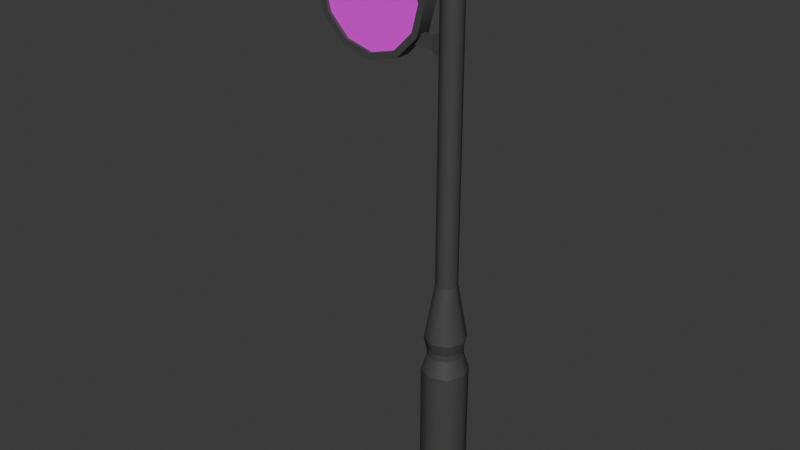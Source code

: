# Source: mesh_clockpole_1.blend  (saved by Blender 4.2.66; exported with 4.5.12 LTS)
import bpy
from mathutils import Matrix  # noqa: F401  (used for matrix-valued properties, if any)

bpy.ops.wm.read_factory_settings(use_empty=True)
scene = bpy.context.scene
scene.name = 'Scene'

# ---- collections
col_collection = bpy.data.collections.new('Collection'); scene.collection.children.link(col_collection)

# ---- images (referenced by path relative to the original .blend; pixels are not part of the script)
import os
ASSET_DIR = os.environ.get("B2B_ASSET_DIR", "")  # directory of the original .blend (textures are referenced by path, not embedded)
HERE = os.path.dirname(os.path.abspath(__file__))  # packed textures are extracted next to this script under _unpacked/

def load_image(name, relpath, width, height, colorspace="sRGB"):
    """Load a texture the original file referenced (path relative to the .blend, or extracted next to this script)."""
    p = next((c for c in (os.path.join(HERE, relpath), os.path.join(ASSET_DIR, relpath)) if relpath and os.path.exists(c)), "")
    if p:
        img = bpy.data.images.load(p, check_existing=True)
        img.name = name
    else:  # same state as the original file: an image datablock whose file is absent (Cycles renders it pink)
        img = bpy.data.images.new(name, width, height)
        img.source = "FILE"
        img.filepath = "//" + (relpath or name)
    img.colorspace_settings.name = colorspace
    return img
img_texture_clock_1_png = load_image('texture_clock_1.png', 'texture_clock_1.png', 1024, 1024, 'sRGB')

# ---- materials (node trees are filled in below, after node groups)
mat_metal = bpy.data.materials.new('Metal')
mat_metal.alpha_threshold = 0.0
mat_metal.roughness = 0.5
mat_metal.line_color = (0.0, 0.0, 0.0, 1.0)
mat_material = bpy.data.materials.new('Material')

# ---- material node trees
mat_metal.use_nodes = True; mat_metal.node_tree.nodes.clear()
_N = mat_metal.node_tree.nodes; _L = mat_metal.node_tree.links
n0 = _N.new('ShaderNodeOutputMaterial'); n0.name = 'Material Output'; n0.location = (300, 300)
n1 = _N.new('ShaderNodeBsdfPrincipled'); n1.name = 'Principled BSDF'; n1.location = (10, 300)
n1.inputs[0].default_value = (0.06561, 0.06561, 0.06561, 1.0)
n1.inputs[3].default_value = 1.45
_L.new(n1.outputs[0], n0.inputs[0])
n0.is_active_output = True
mat_material.use_nodes = True; mat_material.node_tree.nodes.clear()
_N = mat_material.node_tree.nodes; _L = mat_material.node_tree.links
n0 = _N.new('ShaderNodeBsdfPrincipled'); n0.name = 'Principled BSDF'; n0.location = (10, 300)
n1 = _N.new('ShaderNodeOutputMaterial'); n1.name = 'Material Output'; n1.location = (300, 300)
n2 = _N.new('ShaderNodeTexImage'); n2.name = 'Image Texture'; n2.location = (-280, 280)
n2.image = img_texture_clock_1_png
_L.new(n0.outputs[0], n1.inputs[0])
_L.new(n2.outputs[0], n0.inputs[0])
n1.is_active_output = True

# ---- world
world_world = bpy.data.worlds.new('World'); scene.world = world_world
world_world.use_nodes = True; world_world.node_tree.nodes.clear()
_N = world_world.node_tree.nodes; _L = world_world.node_tree.links
n0 = _N.new('ShaderNodeOutputWorld'); n0.name = 'World Output'; n0.location = (300, 300)
n1 = _N.new('ShaderNodeBackground'); n1.name = 'Background'; n1.location = (10, 300)
n1.inputs[0].default_value = (0.05088, 0.05088, 0.05088, 1.0)
_L.new(n1.outputs[0], n0.inputs[0])
n0.is_active_output = True
world_world.color = (0.05088, 0.05088, 0.05088)
world_world.sun_shadow_jitter_overblur = 0.0

# ---- meshes
me_cylinder = bpy.data.meshes.new('Cylinder')
me_cylinder.from_pydata([(-4.126e-09, 0.1697, 0.0), (-4.126e-09, 0.1697, 0.1062), (0.12, 0.12, 0.0), (0.12, 0.12, 0.1062), (0.1697, 8.772e-11, 0.0), (0.1697, 8.772e-11, 0.1062), (0.12, -0.12, 0.0), (0.12, -0.12, 0.1062), (-4.126e-09, -0.1697, 0.0), (-4.126e-09, -0.1697, 0.1062), (-0.12, -0.12, 0.0), (-0.12, -0.12, 0.1062), (-0.1697, 8.772e-11, 0.0), (-0.1697, 8.772e-11, 0.1062), (-0.12, 0.12, 0.0), (-0.12, 0.12, 0.1062), (-3.459e-09, 0.1339, 0.1515), (0.09466, 0.09466, 0.1515), (0.1339, 8.772e-11, 0.1515), (0.09466, -0.09466, 0.1515), (-3.459e-09, -0.1339, 0.1515), (-0.09466, -0.09466, 0.1515), (-0.1339, 8.772e-11, 0.1515), (-0.09466, 0.09466, 0.1515), (0.08261, 0.08261, 0.167), (-3.317e-09, 0.1168, 0.167), (0.1168, 8.772e-11, 0.167), (0.08261, -0.08261, 0.167), (-3.317e-09, -0.1168, 0.167), (-0.08261, -0.08261, 0.167), (-0.1168, 8.772e-11, 0.167), (-0.08261, 0.08261, 0.167), (0.09466, 0.09466, 0.167), (-3.867e-09, 0.1339, 0.167), (0.1339, 8.772e-11, 0.167), (0.09466, -0.09466, 0.167), (-3.867e-09, -0.1339, 0.167), (-0.09466, -0.09466, 0.167), (-0.1339, 8.772e-11, 0.167), (-0.09466, 0.09466, 0.167), (0.08261, 0.08261, 0.8521), (2.048e-08, 0.1168, 0.8521), (0.1168, 8.772e-11, 0.8521), (0.08261, -0.08261, 0.8521), (2.048e-08, -0.1168, 0.8521), (-0.08261, -0.08261, 0.8521), (-0.1168, 8.772e-11, 0.8521), (-0.08261, 0.08261, 0.8521), (0.06346, 0.06346, 0.9391), (-1.546e-09, 0.08974, 0.9391), (0.08974, 6.738e-11, 0.9391), (0.06346, -0.06346, 0.9391), (-1.546e-09, -0.08974, 0.9391), (-0.06346, -0.06346, 0.9391), (-0.08974, 6.738e-11, 0.9391), (-0.06346, 0.06346, 0.9391), (0.06346, 0.06346, 0.9701), (-1.546e-09, 0.08974, 0.9701), (0.08974, 6.738e-11, 0.9701), (0.06346, -0.06346, 0.9701), (-1.546e-09, -0.08974, 0.9701), (-0.06346, -0.06346, 0.9701), (-0.08974, 6.738e-11, 0.9701), (-0.06346, 0.06346, 0.9701), (0.07377, 0.07377, 1.031), (-1.821e-09, 0.1043, 1.031), (0.1043, 7.833e-11, 1.031), (0.07377, -0.07377, 1.031), (-1.821e-09, -0.1043, 1.031), (-0.07377, -0.07377, 1.031), (-0.1043, 7.833e-11, 1.031), (-0.07377, 0.07377, 1.031), (0.03843, 0.03843, 1.315), (-7.109e-08, 0.05435, 1.315), (0.05435, 8.002e-11, 1.315), (0.03843, -0.03843, 1.315), (-7.109e-08, -0.05435, 1.315), (-0.03843, -0.03843, 1.315), (-0.05435, 8.002e-11, 1.315), (-0.03843, 0.03843, 1.315), (0.03843, 0.03843, 2.907), (-7.109e-08, 0.05435, 2.907), (0.05435, 8.002e-11, 2.907), (0.03843, -0.03843, 2.907), (-7.109e-08, -0.05435, 2.907), (-0.03843, -0.03843, 2.907), (-0.05435, 8.002e-11, 2.907), (-0.03843, 0.03843, 2.907), (0.02981, 0.02981, 2.931), (-4.007e-08, 0.04216, 2.931), (0.04216, 6.207e-11, 2.931), (0.02981, -0.02981, 2.931), (-4.007e-08, -0.04216, 2.931), (-0.02981, -0.02981, 2.931), (-0.04216, 6.207e-11, 2.931), (-0.02981, 0.02981, 2.931), (0.02981, 0.02981, 2.945), (-4.007e-08, 0.04216, 2.945), (0.04216, 6.207e-11, 2.945), (0.02981, -0.02981, 2.945), (-4.007e-08, -0.04216, 2.945), (-0.02981, -0.02981, 2.945), (-0.04216, 6.207e-11, 2.945), (-0.02981, 0.02981, 2.945), (0.02117, 0.02117, 3.055), (0.03668, 0.03668, 3.033), (0.04235, 0.04235, 3.004), (0.0305, 0.0305, 2.974), (0.02995, 2.029e-09, 3.055), (0.05187, 2.029e-09, 3.033), (0.05989, 2.029e-09, 3.004), (0.04313, 2.42e-09, 2.974), (0.02117, -0.02117, 3.055), (0.03668, -0.03668, 3.033), (0.04235, -0.04235, 3.004), (0.0305, -0.0305, 2.974), (2.791e-09, -0.02995, 3.055), (2.791e-09, -0.05187, 3.033), (2.791e-09, -0.05989, 3.004), (3.045e-09, -0.04313, 2.974), (2.791e-09, 2.029e-09, 3.063), (-0.02117, -0.02117, 3.055), (-0.03668, -0.03668, 3.033), (-0.04235, -0.04235, 3.004), (-0.0305, -0.0305, 2.974), (-0.02995, 2.029e-09, 3.055), (-0.05187, 2.029e-09, 3.033), (-0.05989, 2.029e-09, 3.004), (-0.04313, 2.42e-09, 2.974), (-0.02117, 0.02117, 3.055), (-0.03668, 0.03668, 3.033), (-0.04235, 0.04235, 3.004), (-0.0305, 0.0305, 2.974), (2.791e-09, 0.02995, 3.055), (2.791e-09, 0.05187, 3.033), (2.791e-09, 0.05989, 3.004), (3.045e-09, 0.04313, 2.974), (0.02752, 0.02752, 2.945), (-3.875e-08, 0.03892, 2.945), (0.03892, 2.599e-10, 2.945), (0.02752, -0.02752, 2.945), (-3.875e-08, -0.03892, 2.945), (-0.02752, -0.02752, 2.945), (-0.03892, 1.939e-10, 2.945), (-0.02752, 0.02752, 2.945), (0.0399, 2.42e-09, 2.974), (0.02821, 0.02821, 2.974), (0.02821, -0.02821, 2.974), (2.107e-09, -0.0399, 2.974), (-0.02821, -0.02821, 2.974), (-0.0399, 2.42e-09, 2.974), (-0.02821, 0.02821, 2.974), (1.973e-09, 0.0399, 2.974), (-0.4238, 0.03953, 2.902), (-0.4238, -0.03953, 2.902), (-0.2863, 0.03953, 2.865), (-0.2863, -0.03953, 2.865), (-0.1857, 0.03953, 2.765), (-0.1857, -0.03953, 2.765), (-0.1489, 0.03953, 2.627), (-0.1489, -0.03953, 2.627), (-0.1857, 0.03953, 2.49), (-0.1857, -0.03953, 2.49), (-0.2863, 0.03953, 2.389), (-0.2863, -0.03953, 2.389), (-0.4238, 0.03953, 2.352), (-0.4238, -0.03953, 2.352), (-0.5612, 0.03953, 2.389), (-0.5612, -0.03953, 2.389), (-0.6618, 0.03953, 2.49), (-0.6618, -0.03953, 2.49), (-0.6986, 0.03953, 2.627), (-0.6986, -0.03953, 2.627), (-0.6618, 0.03953, 2.765), (-0.6618, -0.03953, 2.765), (-0.5612, 0.03953, 2.865), (-0.5612, -0.03953, 2.865), (-0.4238, 0.03953, 2.936), (-0.2696, 0.03953, 2.894), (-0.2696, -0.03953, 2.894), (-0.4238, -0.03953, 2.936), (-0.1567, 0.03953, 2.781), (-0.1567, -0.03953, 2.781), (-0.1154, 0.03953, 2.627), (-0.1154, -0.03953, 2.627), (-0.1567, 0.03953, 2.473), (-0.1567, -0.03953, 2.473), (-0.2696, 0.03953, 2.36), (-0.2696, -0.03953, 2.36), (-0.4238, 0.03953, 2.319), (-0.4238, -0.03953, 2.319), (-0.5779, 0.03953, 2.36), (-0.5779, -0.03953, 2.36), (-0.6908, 0.03953, 2.473), (-0.6908, -0.03953, 2.473), (-0.7321, 0.03953, 2.627), (-0.7321, -0.03953, 2.627), (-0.6908, 0.03953, 2.781), (-0.6908, -0.03953, 2.781), (-0.5779, 0.03953, 2.894), (-0.5779, -0.03953, 2.894), (-0.4238, 0.02329, 2.902), (-0.2863, 0.02329, 2.865), (-0.2863, -0.02329, 2.865), (-0.4238, -0.02329, 2.902), (-0.1857, 0.02329, 2.765), (-0.1857, -0.02329, 2.765), (-0.1489, 0.02329, 2.627), (-0.1489, -0.02329, 2.627), (-0.1857, 0.02329, 2.49), (-0.1857, -0.02329, 2.49), (-0.2863, 0.02329, 2.389), (-0.2863, -0.02329, 2.389), (-0.4238, 0.02329, 2.352), (-0.4238, -0.02329, 2.352), (-0.5612, 0.02329, 2.389), (-0.5612, -0.02329, 2.389), (-0.6618, 0.02329, 2.49), (-0.6618, -0.02329, 2.49), (-0.6986, 0.02329, 2.627), (-0.6986, -0.02329, 2.627), (-0.6618, 0.02329, 2.765), (-0.6618, -0.02329, 2.765), (-0.5612, 0.02329, 2.865), (-0.5612, -0.02329, 2.865), (-0.2279, -0.01451, 2.432), (-0.2279, -0.01451, 2.489), (-0.2279, 0.01451, 2.432), (-0.2279, 0.01451, 2.489), (-0.08834, -0.01451, 2.432), (-0.08834, -0.01451, 2.489), (-0.08834, 0.01451, 2.432), (-0.08834, 0.01451, 2.489), (-0.2279, -0.01451, 2.729), (-0.2279, -0.01451, 2.786), (-0.2279, 0.01451, 2.729), (-0.2279, 0.01451, 2.786), (-0.08834, -0.01451, 2.729), (-0.08834, -0.01451, 2.786), (-0.08834, 0.01451, 2.729), (-0.08834, 0.01451, 2.786), (-0.07496, 0.0287, 2.503), (-0.07496, 0.0287, 2.418), (-0.07496, -0.0287, 2.418), (-0.07496, -0.0287, 2.503), (-0.07496, 0.0287, 2.8), (-0.07496, 0.0287, 2.715), (-0.07496, -0.0287, 2.715), (-0.07496, -0.0287, 2.8), (-0.01322, 0.03392, 2.513), (-0.01322, 0.03392, 2.408), (-0.01322, -0.03392, 2.408), (-0.01322, -0.03392, 2.513), (-0.01322, 0.03392, 2.81), (-0.01322, 0.03392, 2.705), (-0.01322, -0.03392, 2.705), (-0.01322, -0.03392, 2.81)], [], [(0, 1, 3, 2), (2, 3, 5, 4), (4, 5, 7, 6), (6, 7, 9, 8), (8, 9, 11, 10), (10, 11, 13, 12), (5, 3, 17, 18), (12, 13, 15, 14), (14, 15, 1, 0), (17, 16, 33, 32), (11, 9, 20, 21), (1, 15, 23, 16), (3, 1, 16, 17), (7, 5, 18, 19), (13, 11, 21, 22), (9, 7, 19, 20), (15, 13, 22, 23), (25, 31, 47, 41), (16, 23, 39, 33), (22, 21, 37, 38), (20, 19, 35, 36), (18, 17, 32, 34), (23, 22, 38, 39), (21, 20, 36, 37), (19, 18, 34, 35), (25, 24, 32, 33), (24, 26, 34, 32), (26, 27, 35, 34), (27, 28, 36, 35), (28, 29, 37, 36), (29, 30, 38, 37), (30, 31, 39, 38), (31, 25, 33, 39), (43, 42, 50, 51), (30, 29, 45, 46), (28, 27, 43, 44), (26, 24, 40, 42), (31, 30, 46, 47), (29, 28, 44, 45), (27, 26, 42, 43), (24, 25, 41, 40), (55, 54, 62, 63), (40, 41, 49, 48), (41, 47, 55, 49), (46, 45, 53, 54), (44, 43, 51, 52), (42, 40, 48, 50), (47, 46, 54, 55), (45, 44, 52, 53), (60, 59, 67, 68), (53, 52, 60, 61), (51, 50, 58, 59), (48, 49, 57, 56), (49, 55, 63, 57), (54, 53, 61, 62), (52, 51, 59, 60), (50, 48, 56, 58), (65, 71, 79, 73), (58, 56, 64, 66), (63, 62, 70, 71), (61, 60, 68, 69), (59, 58, 66, 67), (56, 57, 65, 64), (57, 63, 71, 65), (62, 61, 69, 70), (77, 76, 84, 85), (70, 69, 77, 78), (68, 67, 75, 76), (66, 64, 72, 74), (71, 70, 78, 79), (69, 68, 76, 77), (67, 66, 74, 75), (64, 65, 73, 72), (87, 86, 94, 95), (75, 74, 82, 83), (72, 73, 81, 80), (73, 79, 87, 81), (78, 77, 85, 86), (76, 75, 83, 84), (74, 72, 80, 82), (79, 78, 86, 87), (94, 93, 101, 102), (85, 84, 92, 93), (83, 82, 90, 91), (80, 81, 89, 88), (81, 87, 95, 89), (86, 85, 93, 94), (84, 83, 91, 92), (82, 80, 88, 90), (92, 91, 99, 100), (90, 88, 96, 98), (95, 94, 102, 103), (93, 92, 100, 101), (91, 90, 98, 99), (88, 89, 97, 96), (89, 95, 103, 97), (135, 134, 105, 106), (133, 120, 104), (136, 135, 106, 107), (134, 133, 104, 105), (107, 106, 110, 111), (105, 104, 108, 109), (106, 105, 109, 110), (104, 120, 108), (111, 110, 114, 115), (109, 108, 112, 113), (110, 109, 113, 114), (108, 120, 112), (115, 114, 118, 119), (113, 112, 116, 117), (114, 113, 117, 118), (112, 120, 116), (119, 118, 123, 124), (117, 116, 121, 122), (118, 117, 122, 123), (116, 120, 121), (122, 121, 125, 126), (123, 122, 126, 127), (121, 120, 125), (124, 123, 127, 128), (127, 126, 130, 131), (125, 120, 129), (128, 127, 131, 132), (126, 125, 129, 130), (131, 130, 134, 135), (129, 120, 133), (132, 131, 135, 136), (130, 129, 133, 134), (100, 99, 140, 141), (99, 98, 139, 140), (124, 128, 150, 149), (98, 96, 137, 139), (96, 97, 138, 137), (107, 111, 145, 146), (119, 124, 149, 148), (97, 103, 144, 138), (146, 145, 139, 137), (145, 147, 140, 139), (147, 148, 141, 140), (148, 149, 142, 141), (149, 150, 143, 142), (150, 151, 144, 143), (151, 152, 138, 144), (152, 146, 137, 138), (101, 100, 141, 142), (136, 107, 146, 152), (102, 101, 142, 143), (132, 136, 152, 151), (103, 102, 143, 144), (128, 132, 151, 150), (115, 119, 148, 147), (111, 115, 147, 145), (177, 180, 179, 178), (178, 179, 182, 181), (181, 182, 184, 183), (183, 184, 186, 185), (185, 186, 188, 187), (187, 188, 190, 189), (189, 190, 192, 191), (191, 192, 194, 193), (193, 194, 196, 195), (195, 196, 198, 197), (169, 171, 219, 217), (197, 198, 200, 199), (199, 200, 180, 177), (156, 154, 204, 203), (155, 153, 177, 178), (154, 156, 179, 180), (157, 155, 178, 181), (156, 158, 182, 179), (159, 157, 181, 183), (158, 160, 184, 182), (161, 159, 183, 185), (160, 162, 186, 184), (163, 161, 185, 187), (162, 164, 188, 186), (165, 163, 187, 189), (164, 166, 190, 188), (167, 165, 189, 191), (166, 168, 192, 190), (169, 167, 191, 193), (168, 170, 194, 192), (171, 169, 193, 195), (170, 172, 196, 194), (173, 171, 195, 197), (172, 174, 198, 196), (175, 173, 197, 199), (174, 176, 200, 198), (153, 175, 199, 177), (176, 154, 180, 200), (203, 204, 224, 222, 220, 218, 216, 214, 212, 210, 208, 206), (201, 202, 205, 207, 209, 211, 213, 215, 217, 219, 221, 223), (164, 162, 210, 212), (155, 157, 205, 202), (172, 170, 218, 220), (163, 165, 213, 211), (158, 156, 203, 206), (171, 173, 221, 219), (166, 164, 212, 214), (157, 159, 207, 205), (174, 172, 220, 222), (165, 167, 215, 213), (160, 158, 206, 208), (173, 175, 223, 221), (168, 166, 214, 216), (159, 161, 209, 207), (176, 174, 222, 224), (167, 169, 217, 215), (162, 160, 208, 210), (175, 153, 201, 223), (153, 155, 202, 201), (170, 168, 216, 218), (161, 163, 211, 209), (154, 176, 224, 204), (225, 226, 228, 227), (227, 228, 232, 231), (229, 230, 226, 225), (227, 231, 229, 225), (232, 228, 226, 230), (233, 234, 236, 235), (235, 236, 240, 239), (237, 238, 234, 233), (235, 239, 237, 233), (240, 236, 234, 238), (231, 232, 241, 242), (232, 230, 244, 241), (237, 239, 246, 247), (238, 237, 247, 248), (229, 231, 242, 243), (239, 240, 245, 246), (230, 229, 243, 244), (240, 238, 248, 245), (244, 243, 251, 252), (245, 248, 256, 253), (246, 245, 253, 254), (243, 242, 250, 251), (248, 247, 255, 256), (247, 246, 254, 255), (241, 244, 252, 249), (242, 241, 249, 250)])
me_cylinder.polygons.foreach_set('use_smooth', [True] * 240)
me_cylinder.polygons.foreach_set('material_index', [0, 0, 0, 0, 0, 0, 0, 0, 0, 0, 0, 0, 0, 0, 0, 0, 0, 0, 0, 0, 0, 0, 0, 0, 0, 0, 0, 0, 0, 0, 0, 0, 0, 0, 0, 0, 0, 0, 0, 0, 0, 0, 0, 0, 0, 0, 0, 0, 0, 0, 0, 0, 0, 0, 0, 0, 0, 0, 0, 0, 0, 0, 0, 0, 0, 0, 0, 0, 0, 0, 0, 0, 0, 0, 0, 0, 0, 0, 0, 0, 0, 0, 0, 0, 0, 0, 0, 0, 0, 0, 0, 0, 0, 0, 0, 0, 0, 0, 0, 0, 0, 0, 0, 0, 0, 0, 0, 0, 0, 0, 0, 0, 0, 0, 0, 0, 0, 0, 0, 0, 0, 0, 0, 0, 0, 0, 0, 0, 0, 0, 0, 0, 0, 0, 0, 0, 0, 0, 0, 0, 0, 0, 0, 0, 0, 0, 0, 0, 0, 0, 0, 0, 0, 0, 0, 0, 0, 0, 0, 0, 0, 0, 0, 0, 0, 0, 0, 0, 0, 0, 0, 0, 0, 0, 0, 0, 0, 0, 0, 0, 0, 0, 0, 0, 0, 0, 0, 0, 0, 0, 1, 1, 0, 0, 0, 0, 0, 0, 0, 0, 0, 0, 0, 0, 0, 0, 0, 0, 0, 0, 0, 0, 0, 0, 0, 0, 0, 0, 0, 0, 0, 0, 0, 0, 0, 0, 0, 0, 0, 0, 0, 0, 0, 0, 0, 0, 0, 0, 0, 0])
_k = set([(0, 2), (0, 14), (1, 3), (1, 15), (2, 4), (3, 5), (4, 6), (5, 7), (6, 8), (7, 9), (8, 10), (9, 11), (10, 12), (11, 13), (12, 14), (13, 15), (16, 17), (16, 23), (17, 18), (18, 19), (19, 20), (20, 21), (21, 22), (22, 23), (24, 25), (24, 26), (25, 31), (26, 27), (27, 28), (28, 29), (29, 30), (30, 31), (32, 33), (32, 34), (33, 39), (34, 35), (35, 36), (36, 37), (37, 38), (38, 39), (40, 41), (40, 42), (41, 47), (42, 43), (43, 44), (44, 45), (45, 46), (46, 47), (48, 49), (48, 50), (49, 55), (50, 51), (51, 52), (52, 53), (53, 54), (54, 55), (56, 57), (56, 58), (57, 63), (58, 59), (59, 60), (60, 61), (61, 62), (62, 63), (64, 65), (64, 66), (65, 71), (66, 67), (67, 68), (68, 69), (69, 70), (70, 71), (72, 73), (72, 74), (73, 79), (74, 75), (75, 76), (76, 77), (77, 78), (78, 79), (80, 81), (80, 82), (81, 87), (82, 83), (83, 84), (84, 85), (85, 86), (86, 87), (96, 97), (96, 98), (97, 103), (98, 99), (99, 100), (100, 101), (101, 102), (102, 103), (107, 111), (107, 136), (111, 115), (115, 119), (119, 124), (124, 128), (128, 132), (132, 136), (137, 138), (137, 139), (138, 144), (139, 140), (140, 141), (141, 142), (142, 143), (143, 144), (145, 146), (145, 147), (146, 152), (147, 148), (148, 149), (149, 150), (150, 151), (151, 152), (153, 155), (153, 175), (154, 156), (154, 176), (155, 157), (156, 158), (157, 159), (158, 160), (159, 161), (160, 162), (161, 163), (162, 164), (163, 165), (164, 166), (165, 167), (166, 168), (167, 169), (168, 170), (169, 171), (170, 172), (171, 173), (172, 174), (173, 175), (174, 176), (177, 178), (177, 199), (178, 181), (179, 180), (179, 182), (180, 200), (181, 183), (182, 184), (183, 185), (184, 186), (185, 187), (186, 188), (187, 189), (188, 190), (189, 191), (190, 192), (191, 193), (192, 194), (193, 195), (194, 196), (195, 197), (196, 198), (197, 199), (198, 200), (201, 202), (201, 223), (202, 205), (203, 204), (203, 206), (204, 224), (205, 207), (206, 208), (207, 209), (208, 210), (209, 211), (210, 212), (211, 213), (212, 214), (213, 215), (214, 216), (215, 217), (216, 218), (217, 219), (218, 220), (219, 221), (220, 222), (221, 223), (222, 224), (225, 226), (225, 227), (225, 229), (226, 228), (226, 230), (227, 228), (227, 231), (228, 232), (229, 230), (229, 231), (229, 243), (230, 232), (230, 244), (231, 232), (231, 242), (232, 241), (233, 234), (233, 235), (233, 237), (234, 236), (234, 238), (235, 236), (235, 239), (236, 240), (237, 238), (237, 239), (237, 247), (238, 240), (238, 248), (239, 240), (239, 246), (240, 245), (241, 242), (241, 244), (241, 249), (242, 243), (242, 250), (243, 244), (243, 251), (244, 252), (245, 246), (245, 248), (245, 253), (246, 247), (246, 254), (247, 248), (247, 255), (248, 256), (249, 250), (249, 252), (250, 251), (251, 252), (253, 254), (253, 256), (254, 255), (255, 256)])
me_cylinder.attributes.new('sharp_edge', 'BOOLEAN', 'EDGE').data.foreach_set('value', [ (min(e.vertices), max(e.vertices)) in _k for e in me_cylinder.edges])
_uv = me_cylinder.uv_layers.new(name='UVMap')
_uv.uv.foreach_set('vector', [1.0, 0.5, 1.0, 1.0, 0.875, 1.0, 0.875, 0.5, 0.875, 0.5, 0.875, 1.0, 0.75, 1.0, 0.75, 0.5, 0.75, 0.5, 0.75, 1.0, 0.625, 1.0, 0.625, 0.5, 0.625, 0.5, 0.625, 1.0, 0.5, 1.0, 0.5, 0.5, 0.5, 0.5, 0.5, 1.0, 0.375, 1.0, 0.375, 0.5, 0.375, 0.5, 0.375, 1.0, 0.25, 1.0, 0.25, 0.5, 0.75, 1.0, 0.875, 1.0, 0.875, 1.0, 0.75, 1.0, 0.25, 0.5, 0.25, 1.0, 0.125, 1.0, 0.125, 0.5, 0.125, 0.5, 0.125, 1.0, 0.0, 1.0, 0.0, 0.5, 0.875, 1.0, 1.0, 1.0, 1.0, 1.0, 0.875, 1.0, 0.375, 1.0, 0.5, 1.0, 0.5, 1.0, 0.375, 1.0, 0.0, 1.0, 0.125, 1.0, 0.125, 1.0, 0.0, 1.0, 0.875, 1.0, 1.0, 1.0, 1.0, 1.0, 0.875, 1.0, 0.625, 1.0, 0.75, 1.0, 0.75, 1.0, 0.625, 1.0, 0.25, 1.0, 0.375, 1.0, 0.375, 1.0, 0.25, 1.0, 0.5, 1.0, 0.625, 1.0, 0.625, 1.0, 0.5, 1.0, 0.125, 1.0, 0.25, 1.0, 0.25, 1.0, 0.125, 1.0, 0.25, 0.4594, 0.1019, 0.3981, 0.1019, 0.3981, 0.25, 0.4594, 0.0, 1.0, 0.125, 1.0, 0.125, 1.0, 0.0, 1.0, 0.25, 1.0, 0.375, 1.0, 0.375, 1.0, 0.25, 1.0, 0.5, 1.0, 0.625, 1.0, 0.625, 1.0, 0.5, 1.0, 0.75, 1.0, 0.875, 1.0, 0.875, 1.0, 0.75, 1.0, 0.125, 1.0, 0.25, 1.0, 0.25, 1.0, 0.125, 1.0, 0.375, 1.0, 0.5, 1.0, 0.5, 1.0, 0.375, 1.0, 0.625, 1.0, 0.75, 1.0, 0.75, 1.0, 0.625, 1.0, 0.25, 0.4594, 0.3981, 0.3981, 0.4197, 0.4197, 0.25, 0.49, 0.3981, 0.3981, 0.4594, 0.25, 0.49, 0.25, 0.4197, 0.4197, 0.4594, 0.25, 0.3981, 0.1019, 0.4197, 0.08029, 0.49, 0.25, 0.3981, 0.1019, 0.25, 0.04056, 0.25, 0.01, 0.4197, 0.08029, 0.25, 0.04056, 0.1019, 0.1019, 0.08029, 0.08029, 0.25, 0.01, 0.1019, 0.1019, 0.04056, 0.25, 0.01, 0.25, 0.08029, 0.08029, 0.04056, 0.25, 0.1019, 0.3981, 0.08029, 0.4197, 0.01, 0.25, 0.1019, 0.3981, 0.25, 0.4594, 0.25, 0.49, 0.08029, 0.4197, 0.3981, 0.1019, 0.4594, 0.25, 0.4594, 0.25, 0.3981, 0.1019, 0.04056, 0.25, 0.1019, 0.1019, 0.1019, 0.1019, 0.04056, 0.25, 0.25, 0.04056, 0.3981, 0.1019, 0.3981, 0.1019, 0.25, 0.04056, 0.4594, 0.25, 0.3981, 0.3981, 0.3981, 0.3981, 0.4594, 0.25, 0.1019, 0.3981, 0.04056, 0.25, 0.04056, 0.25, 0.1019, 0.3981, 0.1019, 0.1019, 0.25, 0.04056, 0.25, 0.04056, 0.1019, 0.1019, 0.3981, 0.1019, 0.4594, 0.25, 0.4594, 0.25, 0.3981, 0.1019, 0.3981, 0.3981, 0.25, 0.4594, 0.25, 0.4594, 0.3981, 0.3981, 0.1019, 0.3981, 0.04056, 0.25, 0.04056, 0.25, 0.1019, 0.3981, 0.3981, 0.3981, 0.25, 0.4594, 0.25, 0.4594, 0.3981, 0.3981, 0.25, 0.4594, 0.1019, 0.3981, 0.1019, 0.3981, 0.25, 0.4594, 0.04056, 0.25, 0.1019, 0.1019, 0.1019, 0.1019, 0.04056, 0.25, 0.25, 0.04056, 0.3981, 0.1019, 0.3981, 0.1019, 0.25, 0.04056, 0.4594, 0.25, 0.3981, 0.3981, 0.3981, 0.3981, 0.4594, 0.25, 0.1019, 0.3981, 0.04056, 0.25, 0.04056, 0.25, 0.1019, 0.3981, 0.1019, 0.1019, 0.25, 0.04056, 0.25, 0.04056, 0.1019, 0.1019, 0.25, 0.04056, 0.3981, 0.1019, 0.3981, 0.1019, 0.25, 0.04056, 0.1019, 0.1019, 0.25, 0.04056, 0.25, 0.04056, 0.1019, 0.1019, 0.3981, 0.1019, 0.4594, 0.25, 0.4594, 0.25, 0.3981, 0.1019, 0.3981, 0.3981, 0.25, 0.4594, 0.25, 0.4594, 0.3981, 0.3981, 0.25, 0.4594, 0.1019, 0.3981, 0.1019, 0.3981, 0.25, 0.4594, 0.04056, 0.25, 0.1019, 0.1019, 0.1019, 0.1019, 0.04056, 0.25, 0.25, 0.04056, 0.3981, 0.1019, 0.3981, 0.1019, 0.25, 0.04056, 0.4594, 0.25, 0.3981, 0.3981, 0.3981, 0.3981, 0.4594, 0.25, 0.25, 0.4594, 0.1019, 0.3981, 0.1019, 0.3981, 0.25, 0.4594, 0.4594, 0.25, 0.3981, 0.3981, 0.3981, 0.3981, 0.4594, 0.25, 0.1019, 0.3981, 0.04056, 0.25, 0.04056, 0.25, 0.1019, 0.3981, 0.1019, 0.1019, 0.25, 0.04056, 0.25, 0.04056, 0.1019, 0.1019, 0.3981, 0.1019, 0.4594, 0.25, 0.4594, 0.25, 0.3981, 0.1019, 0.3981, 0.3981, 0.25, 0.4594, 0.25, 0.4594, 0.3981, 0.3981, 0.25, 0.4594, 0.1019, 0.3981, 0.1019, 0.3981, 0.25, 0.4594, 0.04056, 0.25, 0.1019, 0.1019, 0.1019, 0.1019, 0.04056, 0.25, 0.1019, 0.1019, 0.25, 0.04056, 0.25, 0.04056, 0.1019, 0.1019, 0.04056, 0.25, 0.1019, 0.1019, 0.1019, 0.1019, 0.04056, 0.25, 0.25, 0.04056, 0.3981, 0.1019, 0.3981, 0.1019, 0.25, 0.04056, 0.4594, 0.25, 0.3981, 0.3981, 0.3981, 0.3981, 0.4594, 0.25, 0.1019, 0.3981, 0.04056, 0.25, 0.04056, 0.25, 0.1019, 0.3981, 0.1019, 0.1019, 0.25, 0.04056, 0.25, 0.04056, 0.1019, 0.1019, 0.3981, 0.1019, 0.4594, 0.25, 0.4594, 0.25, 0.3981, 0.1019, 0.3981, 0.3981, 0.25, 0.4594, 0.25, 0.4594, 0.3981, 0.3981, 0.1019, 0.3981, 0.04056, 0.25, 0.04056, 0.25, 0.1019, 0.3981, 0.3981, 0.1019, 0.4594, 0.25, 0.4594, 0.25, 0.3981, 0.1019, 0.3981, 0.3981, 0.25, 0.4594, 0.25, 0.4594, 0.3981, 0.3981, 0.25, 0.4594, 0.1019, 0.3981, 0.1019, 0.3981, 0.25, 0.4594, 0.04056, 0.25, 0.1019, 0.1019, 0.1019, 0.1019, 0.04056, 0.25, 0.25, 0.04056, 0.3981, 0.1019, 0.3981, 0.1019, 0.25, 0.04056, 0.4594, 0.25, 0.3981, 0.3981, 0.3981, 0.3981, 0.4594, 0.25, 0.1019, 0.3981, 0.04056, 0.25, 0.04056, 0.25, 0.1019, 0.3981, 0.04056, 0.25, 0.1019, 0.1019, 0.1019, 0.1019, 0.04056, 0.25, 0.1019, 0.1019, 0.25, 0.04056, 0.25, 0.04056, 0.1019, 0.1019, 0.3981, 0.1019, 0.4594, 0.25, 0.4594, 0.25, 0.3981, 0.1019, 0.3981, 0.3981, 0.25, 0.4594, 0.25, 0.4594, 0.3981, 0.3981, 0.25, 0.4594, 0.1019, 0.3981, 0.1019, 0.3981, 0.25, 0.4594, 0.04056, 0.25, 0.1019, 0.1019, 0.1019, 0.1019, 0.04056, 0.25, 0.25, 0.04056, 0.3981, 0.1019, 0.3981, 0.1019, 0.25, 0.04056, 0.4594, 0.25, 0.3981, 0.3981, 0.3981, 0.3981, 0.4594, 0.25, 0.25, 0.04056, 0.3981, 0.1019, 0.3981, 0.1019, 0.25, 0.04056, 0.4594, 0.25, 0.3981, 0.3981, 0.3981, 0.3981, 0.4594, 0.25, 0.1019, 0.3981, 0.04056, 0.25, 0.04056, 0.25, 0.1019, 0.3981, 0.1019, 0.1019, 0.25, 0.04056, 0.25, 0.04056, 0.1019, 0.1019, 0.3981, 0.1019, 0.4594, 0.25, 0.4594, 0.25, 0.3981, 0.1019, 0.3981, 0.3981, 0.25, 0.4594, 0.25, 0.4594, 0.3981, 0.3981, 0.25, 0.4594, 0.1019, 0.3981, 0.1019, 0.3981, 0.25, 0.4594, 0.75, 0.5, 0.75, 0.6667, 0.625, 0.6667, 0.625, 0.5, 0.75, 0.8333, 0.6875, 1.0, 0.625, 0.8333, 0.75, 0.3333, 0.75, 0.5, 0.625, 0.5, 0.625, 0.3333, 0.75, 0.6667, 0.75, 0.8333, 0.625, 0.8333, 0.625, 0.6667, 0.625, 0.3333, 0.625, 0.5, 0.5, 0.5, 0.5, 0.3333, 0.625, 0.6667, 0.625, 0.8333, 0.5, 0.8333, 0.5, 0.6667, 0.625, 0.5, 0.625, 0.6667, 0.5, 0.6667, 0.5, 0.5, 0.625, 0.8333, 0.5625, 1.0, 0.5, 0.8333, 0.5, 0.3333, 0.5, 0.5, 0.375, 0.5, 0.375, 0.3333, 0.5, 0.6667, 0.5, 0.8333, 0.375, 0.8333, 0.375, 0.6667, 0.5, 0.5, 0.5, 0.6667, 0.375, 0.6667, 0.375, 0.5, 0.5, 0.8333, 0.4375, 1.0, 0.375, 0.8333, 0.375, 0.3333, 0.375, 0.5, 0.25, 0.5, 0.25, 0.3333, 0.375, 0.6667, 0.375, 0.8333, 0.25, 0.8333, 0.25, 0.6667, 0.375, 0.5, 0.375, 0.6667, 0.25, 0.6667, 0.25, 0.5, 0.375, 0.8333, 0.3125, 1.0, 0.25, 0.8333, 0.25, 0.3333, 0.25, 0.5, 0.125, 0.5, 0.125, 0.3333, 0.25, 0.6667, 0.25, 0.8333, 0.125, 0.8333, 0.125, 0.6667, 0.25, 0.5, 0.25, 0.6667, 0.125, 0.6667, 0.125, 0.5, 0.25, 0.8333, 0.1875, 1.0, 0.125, 0.8333, 0.125, 0.6667, 0.125, 0.8333, 0.0, 0.8333, 0.0, 0.6667, 0.125, 0.5, 0.125, 0.6667, 0.0, 0.6667, 0.0, 0.5, 0.125, 0.8333, 0.0625, 1.0, 0.0, 0.8333, 0.125, 0.3333, 0.125, 0.5, 0.0, 0.5, 0.0, 0.3333, 1.0, 0.5, 1.0, 0.6667, 0.875, 0.6667, 0.875, 0.5, 1.0, 0.8333, 0.9375, 1.0, 0.875, 0.8333, 1.0, 0.3333, 1.0, 0.5, 0.875, 0.5, 0.875, 0.3333, 1.0, 0.6667, 1.0, 0.8333, 0.875, 0.8333, 0.875, 0.6667, 0.875, 0.5, 0.875, 0.6667, 0.75, 0.6667, 0.75, 0.5, 0.875, 0.8333, 0.8125, 1.0, 0.75, 0.8333, 0.875, 0.3333, 0.875, 0.5, 0.75, 0.5, 0.75, 0.3333, 0.875, 0.6667, 0.875, 0.8333, 0.75, 0.8333, 0.75, 0.6667, 0.25, 0.04056, 0.3981, 0.1019, 0.3981, 0.1019, 0.25, 0.04056, 0.3981, 0.1019, 0.4594, 0.25, 0.4594, 0.25, 0.3981, 0.1019, 0.125, 0.3333, 0.0, 0.3333, 0.0, 0.3333, 0.125, 0.3333, 0.4594, 0.25, 0.3981, 0.3981, 0.3981, 0.3981, 0.4594, 0.25, 0.3981, 0.3981, 0.25, 0.4594, 0.25, 0.4594, 0.3981, 0.3981, 0.625, 0.3333, 0.5, 0.3333, 0.5, 0.3333, 0.625, 0.3333, 0.25, 0.3333, 0.125, 0.3333, 0.125, 0.3333, 0.25, 0.3333, 0.25, 0.4594, 0.1019, 0.3981, 0.1019, 0.3981, 0.25, 0.4594, 0.625, 0.3333, 0.5, 0.3333, 0.4594, 0.25, 0.3981, 0.3981, 0.5, 0.3333, 0.375, 0.3333, 0.3981, 0.1019, 0.4594, 0.25, 0.375, 0.3333, 0.25, 0.3333, 0.25, 0.04056, 0.3981, 0.1019, 0.25, 0.3333, 0.125, 0.3333, 0.1019, 0.1019, 0.25, 0.04056, 0.125, 0.3333, 0.0, 0.3333, 0.04056, 0.25, 0.1019, 0.1019, 1.0, 0.3333, 0.875, 0.3333, 0.1019, 0.3981, 0.04056, 0.25, 0.875, 0.3333, 0.75, 0.3333, 0.25, 0.4594, 0.1019, 0.3981, 0.75, 0.3333, 0.625, 0.3333, 0.3981, 0.3981, 0.25, 0.4594, 0.1019, 0.1019, 0.25, 0.04056, 0.25, 0.04056, 0.1019, 0.1019, 0.75, 0.3333, 0.625, 0.3333, 0.625, 0.3333, 0.75, 0.3333, 0.04056, 0.25, 0.1019, 0.1019, 0.1019, 0.1019, 0.04056, 0.25, 0.875, 0.3333, 0.75, 0.3333, 0.75, 0.3333, 0.875, 0.3333, 0.1019, 0.3981, 0.04056, 0.25, 0.04056, 0.25, 0.1019, 0.3981, 1.0, 0.3333, 0.875, 0.3333, 0.875, 0.3333, 1.0, 0.3333, 0.375, 0.3333, 0.25, 0.3333, 0.25, 0.3333, 0.375, 0.3333, 0.5, 0.3333, 0.375, 0.3333, 0.375, 0.3333, 0.5, 0.3333, 1.0, 0.5, 1.0, 1.0, 0.9167, 1.0, 0.9167, 0.5, 0.9167, 0.5, 0.9167, 1.0, 0.8333, 1.0, 0.8333, 0.5, 0.8333, 0.5, 0.8333, 1.0, 0.75, 1.0, 0.75, 0.5, 0.75, 0.5, 0.75, 1.0, 0.6667, 1.0, 0.6667, 0.5, 0.6667, 0.5, 0.6667, 1.0, 0.5833, 1.0, 0.5833, 0.5, 0.5833, 0.5, 0.5833, 1.0, 0.5, 1.0, 0.5, 0.5, 0.5, 0.5, 0.5, 1.0, 0.4167, 1.0, 0.4167, 0.5, 0.4167, 0.5, 0.4167, 1.0, 0.3333, 1.0, 0.3333, 0.5, 0.3333, 0.5, 0.3333, 1.0, 0.25, 1.0, 0.25, 0.5, 0.25, 0.5, 0.25, 1.0, 0.1667, 1.0, 0.1667, 0.5, 0.5647, 0.143, 0.5361, 0.25, 0.5361, 0.25, 0.5647, 0.143, 0.1667, 0.5, 0.1667, 1.0, 0.08333, 1.0, 0.08333, 0.5, 0.08333, 0.5, 0.08333, 1.0, 7.451e-08, 1.0, 7.451e-08, 0.5, 0.357, 0.4353, 0.25, 0.4639, 0.25, 0.4639, 0.357, 0.4353, 0.857, 0.4353, 0.75, 0.4639, 0.75, 0.49, 0.87, 0.4578, 0.25, 0.4639, 0.357, 0.4353, 0.37, 0.4578, 0.25, 0.49, 0.9353, 0.357, 0.857, 0.4353, 0.87, 0.4578, 0.9578, 0.37, 0.357, 0.4353, 0.4353, 0.357, 0.4578, 0.37, 0.37, 0.4578, 0.9639, 0.25, 0.9353, 0.357, 0.9578, 0.37, 0.99, 0.25, 0.4353, 0.357, 0.4639, 0.25, 0.49, 0.25, 0.4578, 0.37, 0.9353, 0.143, 0.9639, 0.25, 0.99, 0.25, 0.9578, 0.13, 0.4639, 0.25, 0.4353, 0.143, 0.4578, 0.13, 0.49, 0.25, 0.857, 0.06475, 0.9353, 0.143, 0.9578, 0.13, 0.87, 0.04215, 0.4353, 0.143, 0.357, 0.06475, 0.37, 0.04215, 0.4578, 0.13, 0.75, 0.03609, 0.857, 0.06475, 0.87, 0.04215, 0.75, 0.01, 0.357, 0.06475, 0.25, 0.03609, 0.25, 0.01, 0.37, 0.04215, 0.643, 0.06475, 0.75, 0.03609, 0.75, 0.01, 0.63, 0.04215, 0.25, 0.03609, 0.143, 0.06475, 0.13, 0.04215, 0.25, 0.01, 0.5647, 0.143, 0.643, 0.06475, 0.63, 0.04215, 0.5422, 0.13, 0.143, 0.06475, 0.06475, 0.143, 0.04215, 0.13, 0.13, 0.04215, 0.5361, 0.25, 0.5647, 0.143, 0.5422, 0.13, 0.51, 0.25, 0.06475, 0.143, 0.03609, 0.25, 0.01, 0.25, 0.04215, 0.13, 0.5647, 0.357, 0.5361, 0.25, 0.51, 0.25, 0.5422, 0.37, 0.03609, 0.25, 0.06475, 0.357, 0.04215, 0.37, 0.01, 0.25, 0.643, 0.4353, 0.5647, 0.357, 0.5422, 0.37, 0.63, 0.4578, 0.06475, 0.357, 0.143, 0.4353, 0.13, 0.4578, 0.04215, 0.37, 0.75, 0.4639, 0.643, 0.4353, 0.63, 0.4578, 0.75, 0.49, 0.143, 0.4353, 0.25, 0.4639, 0.25, 0.49, 0.13, 0.4578, 0.75, 0.933, 0.5, 1.0, 0.25, 0.933, 0.06699, 0.75, 0.0, 0.5, 0.06699, 0.25, 0.25, 0.06699, 0.5, 0.0, 0.75, 0.06699, 0.933, 0.25, 1.0, 0.5, 0.933, 0.75, 0.5, 1.0, 0.25, 0.933, 0.06699, 0.75, 0.0, 0.5, 0.06699, 0.25, 0.25, 0.06699, 0.5, 0.0, 0.75, 0.06699, 0.933, 0.25, 1.0, 0.5, 0.933, 0.75, 0.75, 0.933, 0.357, 0.06475, 0.4353, 0.143, 0.4353, 0.143, 0.357, 0.06475, 0.857, 0.4353, 0.9353, 0.357, 0.9353, 0.357, 0.857, 0.4353, 0.03609, 0.25, 0.06475, 0.143, 0.06475, 0.143, 0.03609, 0.25, 0.857, 0.06475, 0.75, 0.03609, 0.75, 0.03609, 0.857, 0.06475, 0.4353, 0.357, 0.357, 0.4353, 0.357, 0.4353, 0.4353, 0.357, 0.5361, 0.25, 0.5647, 0.357, 0.5647, 0.357, 0.5361, 0.25, 0.25, 0.03609, 0.357, 0.06475, 0.357, 0.06475, 0.25, 0.03609, 0.9353, 0.357, 0.9639, 0.25, 0.9639, 0.25, 0.9353, 0.357, 0.06475, 0.357, 0.03609, 0.25, 0.03609, 0.25, 0.06475, 0.357, 0.75, 0.03609, 0.643, 0.06475, 0.643, 0.06475, 0.75, 0.03609, 0.4639, 0.25, 0.4353, 0.357, 0.4353, 0.357, 0.4639, 0.25, 0.5647, 0.357, 0.643, 0.4353, 0.643, 0.4353, 0.5647, 0.357, 0.143, 0.06475, 0.25, 0.03609, 0.25, 0.03609, 0.143, 0.06475, 0.9639, 0.25, 0.9353, 0.143, 0.9353, 0.143, 0.9639, 0.25, 0.143, 0.4353, 0.06475, 0.357, 0.06475, 0.357, 0.143, 0.4353, 0.643, 0.06475, 0.5647, 0.143, 0.5647, 0.143, 0.643, 0.06475, 0.4353, 0.143, 0.4639, 0.25, 0.4639, 0.25, 0.4353, 0.143, 0.643, 0.4353, 0.75, 0.4639, 0.75, 0.4639, 0.643, 0.4353, 0.75, 0.4639, 0.857, 0.4353, 0.857, 0.4353, 0.75, 0.4639, 0.06475, 0.143, 0.143, 0.06475, 0.143, 0.06475, 0.06475, 0.143, 0.9353, 0.143, 0.857, 0.06475, 0.857, 0.06475, 0.9353, 0.143, 0.25, 0.4639, 0.143, 0.4353, 0.143, 0.4353, 0.25, 0.4639, 0.375, 0.0, 0.625, 0.0, 0.625, 0.25, 0.375, 0.25, 0.375, 0.25, 0.625, 0.25, 0.625, 0.5, 0.375, 0.5, 0.375, 0.75, 0.625, 0.75, 0.625, 1.0, 0.375, 1.0, 0.125, 0.5, 0.375, 0.5, 0.375, 0.75, 0.125, 0.75, 0.625, 0.5, 0.875, 0.5, 0.875, 0.75, 0.625, 0.75, 0.375, 0.0, 0.625, 0.0, 0.625, 0.25, 0.375, 0.25, 0.375, 0.25, 0.625, 0.25, 0.625, 0.5, 0.375, 0.5, 0.375, 0.75, 0.625, 0.75, 0.625, 1.0, 0.375, 1.0, 0.125, 0.5, 0.375, 0.5, 0.375, 0.75, 0.125, 0.75, 0.625, 0.5, 0.875, 0.5, 0.875, 0.75, 0.625, 0.75, 0.375, 0.5, 0.625, 0.5, 0.625, 0.5, 0.375, 0.5, 0.625, 0.5, 0.625, 0.75, 0.625, 0.75, 0.625, 0.5, 0.375, 0.75, 0.375, 0.5, 0.375, 0.5, 0.375, 0.75, 0.625, 0.75, 0.375, 0.75, 0.375, 0.75, 0.625, 0.75, 0.375, 0.75, 0.375, 0.5, 0.375, 0.5, 0.375, 0.75, 0.375, 0.5, 0.625, 0.5, 0.625, 0.5, 0.375, 0.5, 0.625, 0.75, 0.375, 0.75, 0.375, 0.75, 0.625, 0.75, 0.625, 0.5, 0.625, 0.75, 0.625, 0.75, 0.625, 0.5, 0.625, 0.75, 0.375, 0.75, 0.375, 0.75, 0.625, 0.75, 0.625, 0.5, 0.625, 0.75, 0.625, 0.75, 0.625, 0.5, 0.375, 0.5, 0.625, 0.5, 0.625, 0.5, 0.375, 0.5, 0.375, 0.75, 0.375, 0.5, 0.375, 0.5, 0.375, 0.75, 0.625, 0.75, 0.375, 0.75, 0.375, 0.75, 0.625, 0.75, 0.375, 0.75, 0.375, 0.5, 0.375, 0.5, 0.375, 0.75, 0.625, 0.5, 0.625, 0.75, 0.625, 0.75, 0.625, 0.5, 0.375, 0.5, 0.625, 0.5, 0.625, 0.5, 0.375, 0.5])
me_cylinder.materials.append(mat_metal)
me_cylinder.materials.append(mat_material)
me_cylinder.update()
me_cube_001 = bpy.data.meshes.new('Cube.001')
me_cube_001.from_pydata([(-0.6726, -1.73, -1.0), (-0.6726, -1.73, 1.0), (-0.6726, -0.2781, -1.0), (-0.6726, -0.2781, 1.0), (0.6726, -1.73, -1.0), (0.6726, -1.73, 1.0), (0.6726, -0.2781, -1.0), (0.6726, -0.2781, 1.0), (-0.4773, -0.2781, -2.491), (-0.4773, -1.73, -2.491), (0.4773, -0.2781, -2.491), (0.4773, -1.73, -2.491), (-0.1529, -1.73, 13.18), (-0.1529, -0.2781, 13.18), (0.1529, -0.2781, 13.18), (0.1529, -1.73, 13.18)], [], [(0, 1, 3, 2), (2, 3, 7, 6), (6, 7, 5, 4), (4, 5, 1, 0), (6, 4, 11, 10), (7, 3, 13, 14), (8, 10, 11, 9), (4, 0, 9, 11), (2, 6, 10, 8), (0, 2, 8, 9), (14, 13, 12, 15), (5, 7, 14, 15), (3, 1, 12, 13), (1, 5, 15, 12)])
_uv = me_cube_001.uv_layers.new(name='UVMap')
_uv.uv.foreach_set('vector', [0.375, 0.0, 0.625, 0.0, 0.625, 0.25, 0.375, 0.25, 0.375, 0.25, 0.625, 0.25, 0.625, 0.5, 0.375, 0.5, 0.375, 0.5, 0.625, 0.5, 0.625, 0.75, 0.375, 0.75, 0.375, 0.75, 0.625, 0.75, 0.625, 1.0, 0.375, 1.0, 0.375, 0.5, 0.375, 0.75, 0.375, 0.75, 0.375, 0.5, 0.625, 0.5, 0.625, 0.25, 0.625, 0.25, 0.625, 0.5, 0.125, 0.5, 0.375, 0.5, 0.375, 0.75, 0.125, 0.75, 0.375, 0.75, 0.375, 1.0, 0.375, 1.0, 0.375, 0.75, 0.375, 0.25, 0.375, 0.5, 0.375, 0.5, 0.375, 0.25, 0.375, 0.0, 0.375, 0.25, 0.375, 0.25, 0.375, 0.0, 0.625, 0.5, 0.875, 0.5, 0.875, 0.75, 0.625, 0.75, 0.625, 0.75, 0.625, 0.5, 0.625, 0.5, 0.625, 0.75, 0.625, 0.25, 0.625, 0.0, 0.625, 0.0, 0.625, 0.25, 0.625, 1.0, 0.625, 0.75, 0.625, 0.75, 0.625, 1.0])
me_cube_001.materials.append(mat_metal)
me_cube_001.update()
me_cube_002 = bpy.data.meshes.new('Cube.002')
me_cube_002.from_pydata([(-1.261, -2.015, -1.0), (-1.261, -2.015, 1.0), (-1.261, 0.006708, -1.0), (-1.261, 0.006708, 1.0), (1.274, -2.015, -1.0), (1.274, -2.015, 1.0), (1.274, 0.006708, -1.0), (1.274, 0.006708, 1.0), (-0.8932, 0.006708, -2.491), (-0.8932, -2.015, -2.491), (0.9063, 0.006708, -2.491), (0.9063, -2.015, -2.491), (-0.4238, -2.015, 7.635), (-0.4238, 0.006708, 7.635), (0.579, 0.006708, 7.635), (0.579, -2.015, 7.637)], [], [(0, 1, 3, 2), (2, 3, 7, 6), (6, 7, 5, 4), (4, 5, 1, 0), (6, 4, 11, 10), (7, 3, 13, 14), (8, 10, 11, 9), (4, 0, 9, 11), (2, 6, 10, 8), (0, 2, 8, 9), (14, 13, 12, 15), (5, 7, 14, 15), (3, 1, 12, 13), (1, 5, 15, 12)])
_uv = me_cube_002.uv_layers.new(name='UVMap')
_uv.uv.foreach_set('vector', [0.375, 0.0, 0.625, 0.0, 0.625, 0.25, 0.375, 0.25, 0.375, 0.25, 0.625, 0.25, 0.625, 0.5, 0.375, 0.5, 0.375, 0.5, 0.625, 0.5, 0.625, 0.75, 0.375, 0.75, 0.375, 0.75, 0.625, 0.75, 0.625, 1.0, 0.375, 1.0, 0.375, 0.5, 0.375, 0.75, 0.375, 0.75, 0.375, 0.5, 0.625, 0.5, 0.625, 0.25, 0.625, 0.25, 0.625, 0.5, 0.125, 0.5, 0.375, 0.5, 0.375, 0.75, 0.125, 0.75, 0.375, 0.75, 0.375, 1.0, 0.375, 1.0, 0.375, 0.75, 0.375, 0.25, 0.375, 0.5, 0.375, 0.5, 0.375, 0.25, 0.375, 0.0, 0.375, 0.25, 0.375, 0.25, 0.375, 0.0, 0.625, 0.5, 0.875, 0.5, 0.875, 0.75, 0.625, 0.75, 0.625, 0.75, 0.625, 0.5, 0.625, 0.5, 0.625, 0.75, 0.625, 0.25, 0.625, 0.0, 0.625, 0.0, 0.625, 0.25, 0.625, 1.0, 0.625, 0.75, 0.625, 0.75, 0.625, 1.0])
me_cube_002.materials.append(mat_metal)
me_cube_002.update()
me_cube_003 = bpy.data.meshes.new('Cube.003')
me_cube_003.from_pydata([(-0.6726, -1.73, -1.0), (-0.6726, -1.73, 1.0), (-0.6726, -0.2781, -1.0), (-0.6726, -0.2781, 1.0), (0.6726, -1.73, -1.0), (0.6726, -1.73, 1.0), (0.6726, -0.2781, -1.0), (0.6726, -0.2781, 1.0), (-0.4773, -0.2781, -2.491), (-0.4773, -1.73, -2.491), (0.4773, -0.2781, -2.491), (0.4773, -1.73, -2.491), (-0.1529, -1.73, 13.18), (-0.1529, -0.2781, 13.18), (0.1529, -0.2781, 13.18), (0.1529, -1.73, 13.18)], [], [(0, 1, 3, 2), (2, 3, 7, 6), (6, 7, 5, 4), (4, 5, 1, 0), (6, 4, 11, 10), (7, 3, 13, 14), (8, 10, 11, 9), (4, 0, 9, 11), (2, 6, 10, 8), (0, 2, 8, 9), (14, 13, 12, 15), (5, 7, 14, 15), (3, 1, 12, 13), (1, 5, 15, 12)])
_uv = me_cube_003.uv_layers.new(name='UVMap')
_uv.uv.foreach_set('vector', [0.375, 0.0, 0.625, 0.0, 0.625, 0.25, 0.375, 0.25, 0.375, 0.25, 0.625, 0.25, 0.625, 0.5, 0.375, 0.5, 0.375, 0.5, 0.625, 0.5, 0.625, 0.75, 0.375, 0.75, 0.375, 0.75, 0.625, 0.75, 0.625, 1.0, 0.375, 1.0, 0.375, 0.5, 0.375, 0.75, 0.375, 0.75, 0.375, 0.5, 0.625, 0.5, 0.625, 0.25, 0.625, 0.25, 0.625, 0.5, 0.125, 0.5, 0.375, 0.5, 0.375, 0.75, 0.125, 0.75, 0.375, 0.75, 0.375, 1.0, 0.375, 1.0, 0.375, 0.75, 0.375, 0.25, 0.375, 0.5, 0.375, 0.5, 0.375, 0.25, 0.375, 0.0, 0.375, 0.25, 0.375, 0.25, 0.375, 0.0, 0.625, 0.5, 0.875, 0.5, 0.875, 0.75, 0.625, 0.75, 0.625, 0.75, 0.625, 0.5, 0.625, 0.5, 0.625, 0.75, 0.625, 0.25, 0.625, 0.0, 0.625, 0.0, 0.625, 0.25, 0.625, 1.0, 0.625, 0.75, 0.625, 0.75, 0.625, 1.0])
me_cube_003.materials.append(mat_metal)
me_cube_003.update()
me_cube_004 = bpy.data.meshes.new('Cube.004')
me_cube_004.from_pydata([(-1.261, -2.015, -1.0), (-1.261, -2.015, 1.0), (-1.261, 0.006708, -1.0), (-1.261, 0.006708, 1.0), (1.274, -2.015, -1.0), (1.274, -2.015, 1.0), (1.274, 0.006708, -1.0), (1.274, 0.006708, 1.0), (-0.8932, 0.006708, -2.491), (-0.8932, -2.015, -2.491), (0.9063, 0.006708, -2.491), (0.9063, -2.015, -2.491), (-0.4238, -2.015, 7.635), (-0.4238, 0.006708, 7.635), (0.579, 0.006708, 7.635), (0.579, -2.015, 7.637)], [], [(0, 1, 3, 2), (2, 3, 7, 6), (6, 7, 5, 4), (4, 5, 1, 0), (6, 4, 11, 10), (7, 3, 13, 14), (8, 10, 11, 9), (4, 0, 9, 11), (2, 6, 10, 8), (0, 2, 8, 9), (14, 13, 12, 15), (5, 7, 14, 15), (3, 1, 12, 13), (1, 5, 15, 12)])
_uv = me_cube_004.uv_layers.new(name='UVMap')
_uv.uv.foreach_set('vector', [0.375, 0.0, 0.625, 0.0, 0.625, 0.25, 0.375, 0.25, 0.375, 0.25, 0.625, 0.25, 0.625, 0.5, 0.375, 0.5, 0.375, 0.5, 0.625, 0.5, 0.625, 0.75, 0.375, 0.75, 0.375, 0.75, 0.625, 0.75, 0.625, 1.0, 0.375, 1.0, 0.375, 0.5, 0.375, 0.75, 0.375, 0.75, 0.375, 0.5, 0.625, 0.5, 0.625, 0.25, 0.625, 0.25, 0.625, 0.5, 0.125, 0.5, 0.375, 0.5, 0.375, 0.75, 0.125, 0.75, 0.375, 0.75, 0.375, 1.0, 0.375, 1.0, 0.375, 0.75, 0.375, 0.25, 0.375, 0.5, 0.375, 0.5, 0.375, 0.25, 0.375, 0.0, 0.375, 0.25, 0.375, 0.25, 0.375, 0.0, 0.625, 0.5, 0.875, 0.5, 0.875, 0.75, 0.625, 0.75, 0.625, 0.75, 0.625, 0.5, 0.625, 0.5, 0.625, 0.75, 0.625, 0.25, 0.625, 0.0, 0.625, 0.0, 0.625, 0.25, 0.625, 1.0, 0.625, 0.75, 0.625, 0.75, 0.625, 1.0])
me_cube_004.materials.append(mat_metal)
me_cube_004.update()
me_cube_005 = bpy.data.meshes.new('Cube.005')
me_cube_005.from_pydata([(-0.3076, -1.73, -1.0), (-0.3076, -1.73, 1.0), (-0.3076, -0.2781, -1.0), (-0.3076, -0.2781, 1.0), (0.3076, -1.73, -1.0), (0.3076, -1.73, 1.0), (0.3076, -0.2781, -1.0), (0.3076, -0.2781, 1.0), (-0.2183, -0.2781, -2.491), (-0.2183, -1.73, -2.491), (0.2183, -0.2781, -2.491), (0.2183, -1.73, -2.491), (-0.06992, -1.73, 13.18), (-0.06992, -0.2781, 13.18), (0.06992, -0.2781, 13.18), (0.06992, -1.73, 13.18)], [], [(0, 1, 3, 2), (2, 3, 7, 6), (6, 7, 5, 4), (4, 5, 1, 0), (6, 4, 11, 10), (7, 3, 13, 14), (8, 10, 11, 9), (4, 0, 9, 11), (2, 6, 10, 8), (0, 2, 8, 9), (14, 13, 12, 15), (5, 7, 14, 15), (3, 1, 12, 13), (1, 5, 15, 12)])
_uv = me_cube_005.uv_layers.new(name='UVMap')
_uv.uv.foreach_set('vector', [0.375, 0.0, 0.625, 0.0, 0.625, 0.25, 0.375, 0.25, 0.375, 0.25, 0.625, 0.25, 0.625, 0.5, 0.375, 0.5, 0.375, 0.5, 0.625, 0.5, 0.625, 0.75, 0.375, 0.75, 0.375, 0.75, 0.625, 0.75, 0.625, 1.0, 0.375, 1.0, 0.375, 0.5, 0.375, 0.75, 0.375, 0.75, 0.375, 0.5, 0.625, 0.5, 0.625, 0.25, 0.625, 0.25, 0.625, 0.5, 0.125, 0.5, 0.375, 0.5, 0.375, 0.75, 0.125, 0.75, 0.375, 0.75, 0.375, 1.0, 0.375, 1.0, 0.375, 0.75, 0.375, 0.25, 0.375, 0.5, 0.375, 0.5, 0.375, 0.25, 0.375, 0.0, 0.375, 0.25, 0.375, 0.25, 0.375, 0.0, 0.625, 0.5, 0.875, 0.5, 0.875, 0.75, 0.625, 0.75, 0.625, 0.75, 0.625, 0.5, 0.625, 0.5, 0.625, 0.75, 0.625, 0.25, 0.625, 0.0, 0.625, 0.0, 0.625, 0.25, 0.625, 1.0, 0.625, 0.75, 0.625, 0.75, 0.625, 1.0])
me_cube_005.materials.append(mat_metal)
me_cube_005.update()
me_cube_006 = bpy.data.meshes.new('Cube.006')
me_cube_006.from_pydata([(-0.3076, -1.73, -1.0), (-0.3076, -1.73, 1.0), (-0.3076, -0.2781, -1.0), (-0.3076, -0.2781, 1.0), (0.3076, -1.73, -1.0), (0.3076, -1.73, 1.0), (0.3076, -0.2781, -1.0), (0.3076, -0.2781, 1.0), (-0.2183, -0.2781, -2.491), (-0.2183, -1.73, -2.491), (0.2183, -0.2781, -2.491), (0.2183, -1.73, -2.491), (-0.06992, -1.73, 13.18), (-0.06992, -0.2781, 13.18), (0.06992, -0.2781, 13.18), (0.06992, -1.73, 13.18)], [], [(0, 1, 3, 2), (2, 3, 7, 6), (6, 7, 5, 4), (4, 5, 1, 0), (6, 4, 11, 10), (7, 3, 13, 14), (8, 10, 11, 9), (4, 0, 9, 11), (2, 6, 10, 8), (0, 2, 8, 9), (14, 13, 12, 15), (5, 7, 14, 15), (3, 1, 12, 13), (1, 5, 15, 12)])
_uv = me_cube_006.uv_layers.new(name='UVMap')
_uv.uv.foreach_set('vector', [0.375, 0.0, 0.625, 0.0, 0.625, 0.25, 0.375, 0.25, 0.375, 0.25, 0.625, 0.25, 0.625, 0.5, 0.375, 0.5, 0.375, 0.5, 0.625, 0.5, 0.625, 0.75, 0.375, 0.75, 0.375, 0.75, 0.625, 0.75, 0.625, 1.0, 0.375, 1.0, 0.375, 0.5, 0.375, 0.75, 0.375, 0.75, 0.375, 0.5, 0.625, 0.5, 0.625, 0.25, 0.625, 0.25, 0.625, 0.5, 0.125, 0.5, 0.375, 0.5, 0.375, 0.75, 0.125, 0.75, 0.375, 0.75, 0.375, 1.0, 0.375, 1.0, 0.375, 0.75, 0.375, 0.25, 0.375, 0.5, 0.375, 0.5, 0.375, 0.25, 0.375, 0.0, 0.375, 0.25, 0.375, 0.25, 0.375, 0.0, 0.625, 0.5, 0.875, 0.5, 0.875, 0.75, 0.625, 0.75, 0.625, 0.75, 0.625, 0.5, 0.625, 0.5, 0.625, 0.75, 0.625, 0.25, 0.625, 0.0, 0.625, 0.0, 0.625, 0.25, 0.625, 1.0, 0.625, 0.75, 0.625, 0.75, 0.625, 1.0])
me_cube_006.materials.append(mat_metal)
me_cube_006.update()

# ---- objects
ob_clockpole = bpy.data.objects.new('ClockPole', me_cylinder)
ob_minute = bpy.data.objects.new('Minute', me_cube_001)
ob_hour = bpy.data.objects.new('Hour', me_cube_002)
ob_minute_001 = bpy.data.objects.new('Minute.001', me_cube_003)
ob_hour_001 = bpy.data.objects.new('Hour.001', me_cube_004)
ob_second = bpy.data.objects.new('Second', me_cube_005)
ob_second_001 = bpy.data.objects.new('Second.001', me_cube_006)

# ---- transforms, parenting, visibility, modifiers, constraints
ob_clockpole.location = (0.0, 0.0, 0.0)
ob_minute.parent = ob_clockpole
ob_minute.location = (-0.4244, 1.58e-09, 2.638)
ob_minute.scale = (0.01753, 0.01753, 0.01753)
ob_hour.parent = ob_clockpole
ob_hour.location = (-0.4244, 1.58e-09, 2.638)
ob_hour.rotation_euler = (0.0, -1.571, 0.0)
ob_hour.scale = (0.01753, 0.01753, 0.01753)
ob_minute_001.parent = ob_clockpole
ob_minute_001.location = (-0.4244, 0.03792, 2.638)
ob_minute_001.scale = (0.01753, 0.01753, 0.01753)
ob_hour_001.parent = ob_clockpole
ob_hour_001.location = (-0.4244, 0.03792, 2.638)
ob_hour_001.rotation_euler = (0.0, -1.571, 0.0)
ob_hour_001.scale = (0.01753, 0.01753, 0.01753)
ob_second.parent = ob_clockpole
ob_second.location = (-0.4244, 1.58e-09, 2.638)
ob_second.scale = (0.01753, 0.01753, 0.01753)
ob_second_001.parent = ob_clockpole
ob_second_001.location = (-0.4244, 0.03972, 2.638)
ob_second_001.scale = (0.01753, 0.01753, 0.01753)

# ---- collection membership
col_collection.objects.link(ob_clockpole)
col_collection.objects.link(ob_minute)
col_collection.objects.link(ob_hour)
col_collection.objects.link(ob_minute_001)
col_collection.objects.link(ob_hour_001)
col_collection.objects.link(ob_second)
col_collection.objects.link(ob_second_001)

# ---- scene / render settings (as saved in the file)
scene.frame_start = 1; scene.frame_end = 250; scene.frame_set(1)
scene.render.engine = 'BLENDER_EEVEE_NEXT'
bpy.context.view_layer.update()

# ---- added for rendering (the .blend has no active camera and no usable light): camera, sun
cam_auto = bpy.data.cameras.new('AutoCamera')
cam_auto.lens = 50.0
cam_auto.sensor_width = 36.0
cam_auto.clip_end = 1000.0
ob_auto_camera = bpy.data.objects.new('AutoCamera', cam_auto)
scene.collection.objects.link(ob_auto_camera)
ob_auto_camera.location = (2.68998, -3.56544, 3.90866)
ob_auto_camera.rotation_euler = (1.09748, -7.21219e-08, 0.694738)
scene.camera = ob_auto_camera
light_auto_sun = bpy.data.lights.new('AutoSun', 'SUN')
light_auto_sun.energy = 3.0
light_auto_sun.angle = 0.0523599
ob_auto_sun = bpy.data.objects.new('AutoSun', light_auto_sun)
scene.collection.objects.link(ob_auto_sun)
ob_auto_sun.rotation_euler = (0.872665, 0.174533, 0.523599)
bpy.context.view_layer.update()

